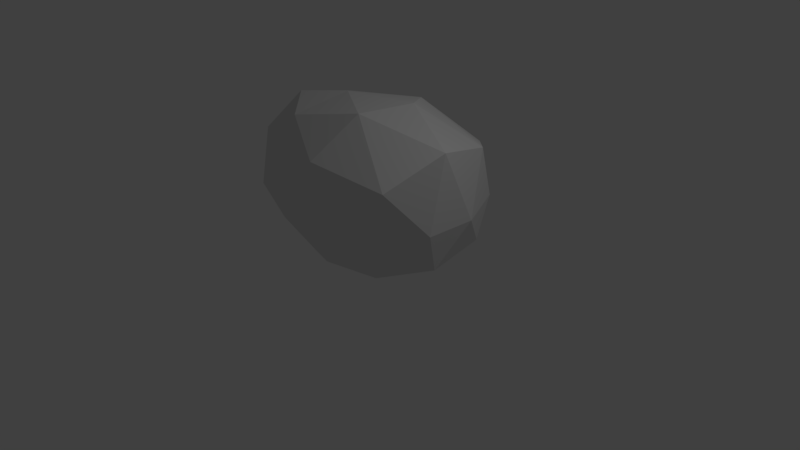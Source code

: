 # Source: rock16.blend  (saved by Blender 2.79.0; exported with 4.5.12 LTS)
import bpy
from mathutils import Matrix  # noqa: F401  (used for matrix-valued properties, if any)

bpy.ops.wm.read_factory_settings(use_empty=True)
scene = bpy.context.scene
scene.name = 'Scene'

# ---- collections
col_collection_1 = bpy.data.collections.new('Collection 1'); scene.collection.children.link(col_collection_1)

# ---- world
world_world = bpy.data.worlds.new('World'); scene.world = world_world
world_world.color = (0.05088, 0.05088, 0.05088)
world_world.use_sun_shadow = False
world_world.sun_shadow_jitter_overblur = 0.0
world_world.cycles.sampling_method = 'MANUAL'

# ---- cameras
cam_camera = bpy.data.cameras.new('Camera')
cam_camera.clip_end = 100.0
cam_camera.lens = 35.0
cam_camera.sensor_width = 32.0
cam_camera.sensor_height = 18.0
cam_camera.ortho_scale = 7.314
cam_camera.dof.focus_distance = 0.0
cam_camera.dof.aperture_fstop = 128.0

# ---- lights
light_lamp = bpy.data.lights.new('Lamp', 'POINT')
light_lamp.transmission_factor = 0.0
light_lamp.cutoff_distance = 30.0
light_lamp.energy = 100.0
light_lamp.shadow_buffer_clip_start = 1.001
light_lamp.shadow_soft_size = 0.1
light_lamp.shadow_maximum_resolution = 0.006
light_lamp.use_absolute_resolution = True

# ---- meshes
me_icosphere = bpy.data.meshes.new('Icosphere')
me_icosphere.from_pydata([(-0.7966, -0.4733, 0.9192), (-0.8207, -0.812, 0.339), (-0.1057, -0.9494, 0.7433), (0.1154, -0.3149, 1.015), (-0.4872, 0.2626, 0.7131), (-0.9687, -0.2041, 0.3986), (-0.1265, -0.8395, 0.02404), (0.5876, -0.6332, 0.3893), (0.3711, 0.1335, 0.3521), (-0.3021, 0.2327, 0.1247), (-0.6186, -0.4824, -0.07261), (0.2719, -0.281, -0.0568), (-0.5372, -0.7282, 0.8752), (-0.9041, -0.6854, 0.6869), (-0.6178, -0.9311, 0.5351), (-0.9185, -0.5049, 0.3724), (-1.036, -0.3363, 0.7122), (-0.3922, -0.4076, 0.9946), (0.02993, -0.683, 1.014), (-0.7214, -0.1393, 0.8635), (-0.1498, 0.0114, 0.9164), (-0.9362, 0.09629, 0.6211), (-0.7904, -0.6402, 0.06396), (-0.9037, -0.3121, 0.09416), (-0.1002, -0.8968, 0.3814), (-0.5466, -0.848, 0.1922), (0.4591, -0.8859, 0.6961), (0.05688, 0.3709, 0.5758), (0.4433, -0.03861, 0.7476), (-0.76, 0.03434, 0.2865), (-0.3909, 0.2591, 0.4136), (-0.385, -0.7126, -0.05633), (0.3065, -0.7828, 0.1843), (0.5734, -0.2647, 0.3702), (0.07968, 0.2986, 0.1965), (-0.5022, -0.09295, 0.03328), (0.1313, -0.6531, -0.06547), (-0.1588, -0.3792, -0.06663), (0.4805, -0.4808, 0.06811), (0.3983, -0.008583, 0.08415), (0.03053, 0.08334, 0.01238), (0.5919, -0.525, 0.8851)], [], [(0, 13, 12), (1, 13, 15), (0, 12, 17), (0, 17, 19), (0, 19, 16), (1, 15, 22), (2, 14, 24), (4, 20, 27), (5, 21, 29), (1, 22, 25), (2, 24, 26), (4, 27, 30), (5, 29, 23), (6, 31, 36), (7, 32, 38), (8, 33, 39), (9, 34, 40), (10, 35, 37), (37, 40, 11), (37, 35, 40), (35, 9, 40), (40, 39, 11), (40, 34, 39), (34, 8, 39), (39, 38, 11), (39, 33, 38), (33, 7, 38), (38, 36, 11), (38, 32, 36), (32, 6, 36), (36, 37, 11), (36, 31, 37), (31, 10, 37), (23, 35, 10), (23, 29, 35), (29, 9, 35), (30, 34, 9), (30, 27, 34), (27, 8, 34), (28, 33, 8), (26, 32, 7), (26, 24, 32), (24, 6, 32), (25, 31, 6), (25, 22, 31), (22, 10, 31), (29, 30, 9), (29, 21, 30), (21, 4, 30), (27, 28, 8), (27, 20, 28), (20, 3, 28), (18, 2, 26), (24, 25, 6), (24, 14, 25), (14, 1, 25), (22, 23, 10), (22, 15, 23), (15, 5, 23), (16, 21, 5), (16, 19, 21), (19, 4, 21), (19, 20, 4), (19, 17, 20), (17, 3, 20), (17, 18, 3), (17, 12, 18), (12, 2, 18), (15, 16, 5), (15, 13, 16), (13, 0, 16), (12, 14, 2), (12, 13, 14), (13, 1, 14), (3, 18, 41), (3, 41, 28), (28, 41, 33), (41, 7, 33), (41, 26, 7), (41, 18, 26)])
me_icosphere.use_remesh_preserve_volume = False
me_icosphere.use_remesh_preserve_attributes = False
me_icosphere.use_mirror_vertex_groups = False
me_icosphere.update()

# ---- objects
ob_icosphere = bpy.data.objects.new('Icosphere', me_icosphere)
ob_lamp = bpy.data.objects.new('Lamp', light_lamp)
ob_camera = bpy.data.objects.new('Camera', cam_camera)

# ---- transforms, parenting, visibility, modifiers, constraints
ob_icosphere.location = (0.3043, 0.8699, 0.1468)
ob_icosphere.scale = (1.915, 1.915, 1.915)
ob_icosphere.lineart.crease_threshold = 0.0
ob_lamp.location = (4.076, 1.005, 5.904)
ob_lamp.rotation_euler = (0.6503, 0.05522, 1.866)
ob_lamp.lock_rotations_4d = False
ob_lamp.empty_display_type = 'ARROWS'
ob_lamp.color = (0.0, 0.0, 0.0, 0.0)
ob_lamp.lineart.crease_threshold = 0.0
ob_camera.location = (7.481, -6.508, 5.344)
ob_camera.rotation_euler = (1.109, 0.0, 0.8149)
ob_camera.lock_rotations_4d = False
ob_camera.empty_display_type = 'ARROWS'
ob_camera.color = (0.0, 0.0, 0.0, 0.0)
ob_camera.display_type = 'WIRE'
ob_camera.lineart.crease_threshold = 0.0

# ---- collection membership
col_collection_1.objects.link(ob_icosphere)
col_collection_1.objects.link(ob_lamp)
col_collection_1.objects.link(ob_camera)

# ---- scene / render settings (as saved in the file)
scene.camera = ob_camera
scene.frame_start = 1; scene.frame_end = 250; scene.frame_set(1)
scene.render.engine = 'BLENDER_EEVEE_NEXT'
scene.render.resolution_percentage = 50
scene.render.dither_intensity = 0.0
scene.cycles.use_denoising = False
scene.cycles.samples = 128
scene.cycles.sampling_pattern = 'TABULATED_SOBOL'
scene.cycles.use_adaptive_sampling = False
scene.cycles.use_light_tree = False
scene.cycles.blur_glossy = 0.0
scene.cycles.sample_clamp_indirect = 0.0
scene.view_settings.view_transform = 'Standard'
bpy.context.view_layer.update()
